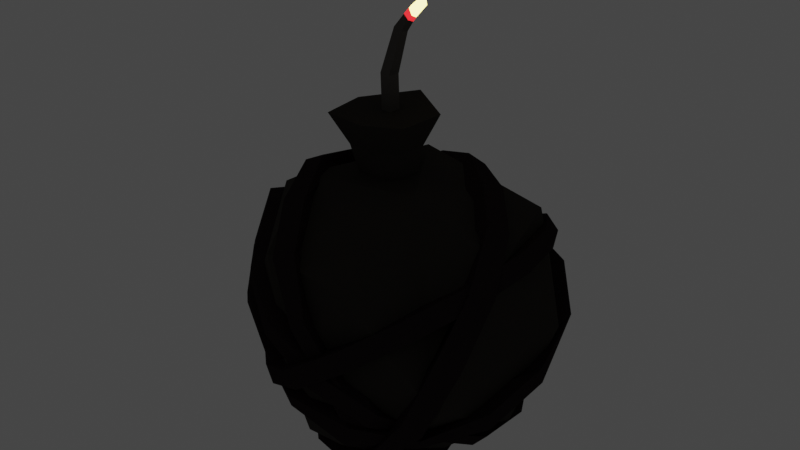 # Source: Bomb.blend  (saved by Blender 3.3.6; exported with 4.5.12 LTS)
import bpy
from mathutils import Matrix  # noqa: F401  (used for matrix-valued properties, if any)

bpy.ops.wm.read_factory_settings(use_empty=True)
scene = bpy.context.scene
scene.name = 'Scene'

# ---- collections
col_collection = bpy.data.collections.new('Collection'); scene.collection.children.link(col_collection)

# ---- materials (node trees are filled in below, after node groups)
mat_bombstraps = bpy.data.materials.new('BombStraps')
mat_bombstraps.use_transparent_shadow = False
mat_bomb = bpy.data.materials.new('Bomb')
mat_bomb.use_transparent_shadow = False
mat_bombwick = bpy.data.materials.new('BombWick')
mat_bombwick.use_transparent_shadow = False
mat_bombtop = bpy.data.materials.new('BombTop')
mat_bombtop.use_transparent_shadow = False
mat_bombmid = bpy.data.materials.new('BombMid')
mat_bombmid.use_transparent_shadow = False

# ---- material node trees
mat_bombstraps.use_nodes = True; mat_bombstraps.node_tree.nodes.clear()
_N = mat_bombstraps.node_tree.nodes; _L = mat_bombstraps.node_tree.links
n0 = _N.new('ShaderNodeBsdfPrincipled'); n0.name = 'Principled BSDF'; n0.location = (10, 300)
n0.distribution = 'GGX'
n0.subsurface_method = 'RANDOM_WALK_SKIN'
n0.inputs[0].default_value = (0.01885, 0.01387, 0.01495, 1.0)
n0.inputs[2].default_value = 1.0
n0.inputs[3].default_value = 1.45
n0.inputs[13].default_value = 0.0
n0.inputs[27].default_value = (0.0, 0.0, 0.0, 1.0)
n0.inputs[28].default_value = 1.0
n1 = _N.new('ShaderNodeOutputMaterial'); n1.name = 'Material Output'; n1.location = (300, 300)
_L.new(n0.outputs[0], n1.inputs[0])
n1.is_active_output = True
mat_bomb.use_nodes = True; mat_bomb.node_tree.nodes.clear()
_N = mat_bomb.node_tree.nodes; _L = mat_bomb.node_tree.links
n0 = _N.new('ShaderNodeBsdfPrincipled'); n0.name = 'Principled BSDF'; n0.location = (10, 300)
n0.distribution = 'GGX'
n0.subsurface_method = 'RANDOM_WALK_SKIN'
n0.inputs[0].default_value = (0.03522, 0.03067, 0.02673, 1.0)
n0.inputs[1].default_value = 0.189
n0.inputs[2].default_value = 0.8386
n0.inputs[3].default_value = 1.45
n0.inputs[13].default_value = 0.0
n0.inputs[27].default_value = (0.0, 0.0, 0.0, 1.0)
n0.inputs[28].default_value = 1.0
n1 = _N.new('ShaderNodeOutputMaterial'); n1.name = 'Material Output'; n1.location = (300, 300)
_L.new(n0.outputs[0], n1.inputs[0])
n1.is_active_output = True
mat_bombwick.use_nodes = True; mat_bombwick.node_tree.nodes.clear()
_N = mat_bombwick.node_tree.nodes; _L = mat_bombwick.node_tree.links
n0 = _N.new('ShaderNodeBsdfPrincipled'); n0.name = 'Principled BSDF'; n0.location = (10, 300)
n0.distribution = 'GGX'
n0.subsurface_method = 'RANDOM_WALK_SKIN'
n0.inputs[0].default_value = (0.06072, 0.05332, 0.04461, 1.0)
n0.inputs[3].default_value = 1.45
n0.inputs[27].default_value = (0.0, 0.0, 0.0, 1.0)
n0.inputs[28].default_value = 1.0
n1 = _N.new('ShaderNodeOutputMaterial'); n1.name = 'Material Output'; n1.location = (300, 300)
_L.new(n0.outputs[0], n1.inputs[0])
n1.is_active_output = True
mat_bombtop.use_nodes = True; mat_bombtop.node_tree.nodes.clear()
_N = mat_bombtop.node_tree.nodes; _L = mat_bombtop.node_tree.links
n0 = _N.new('ShaderNodeBsdfPrincipled'); n0.name = 'Principled BSDF'; n0.location = (10, 300)
n0.distribution = 'GGX'
n0.subsurface_method = 'RANDOM_WALK_SKIN'
n0.inputs[0].default_value = (0.02718, 0.01322, 0.0005866, 1.0)
n0.inputs[3].default_value = 1.45
n0.inputs[13].default_value = 0.0
n0.inputs[27].default_value = (1.0, 0.8364, 0.23, 1.0)
n0.inputs[28].default_value = 5.0
n1 = _N.new('ShaderNodeOutputMaterial'); n1.name = 'Material Output'; n1.location = (300, 300)
_L.new(n0.outputs[0], n1.inputs[0])
n1.is_active_output = True
mat_bombmid.use_nodes = True; mat_bombmid.node_tree.nodes.clear()
_N = mat_bombmid.node_tree.nodes; _L = mat_bombmid.node_tree.links
n0 = _N.new('ShaderNodeBsdfPrincipled'); n0.name = 'Principled BSDF'; n0.location = (10, 300)
n0.distribution = 'GGX'
n0.subsurface_method = 'RANDOM_WALK_SKIN'
n0.inputs[3].default_value = 1.45
n0.inputs[27].default_value = (1.0, 0.0, 0.004211, 1.0)
n0.inputs[28].default_value = 2.0
n1 = _N.new('ShaderNodeOutputMaterial'); n1.name = 'Material Output'; n1.location = (300, 300)
_L.new(n0.outputs[0], n1.inputs[0])
n1.is_active_output = True

# ---- world
world_world = bpy.data.worlds.new('World'); scene.world = world_world
world_world.use_nodes = True; world_world.node_tree.nodes.clear()
_N = world_world.node_tree.nodes; _L = world_world.node_tree.links
n0 = _N.new('ShaderNodeOutputWorld'); n0.name = 'World Output'; n0.location = (300, 300)
n1 = _N.new('ShaderNodeBackground'); n1.name = 'Background'; n1.location = (10, 300)
n1.inputs[0].default_value = (0.05088, 0.05088, 0.05088, 1.0)
_L.new(n1.outputs[0], n0.inputs[0])
n0.is_active_output = True
world_world.color = (0.05088, 0.05088, 0.05088)
world_world.use_sun_shadow = False
world_world.sun_shadow_jitter_overblur = 0.0

# ---- meshes
me_cylinder = bpy.data.meshes.new('Cylinder')
me_cylinder.from_pydata([(-0.0617, 0.631, -0.0233), (-0.02066, 0.65, -0.08969), (0.1521, 0.5482, 0.08419), (0.1955, 0.5628, 0.02669), (0.3592, 0.4474, 0.1936), (0.4072, 0.457, 0.1342), (0.4807, 0.2506, 0.2459), (0.5138, 0.2522, 0.1799), (0.5279, 0.02619, 0.2563), (0.5606, 0.03024, 0.1899), (0.4474, -0.207, 0.1824), (0.5023, -0.206, 0.1298), (0.3437, -0.4272, 0.1131), (0.3886, -0.4236, 0.05117), (0.2112, -0.5806, 0.02545), (0.2545, -0.5682, -0.03977), (0.04031, -0.6545, -0.07931), (0.08131, -0.6363, -0.1493), (-0.1675, -0.5407, -0.2016), (-0.1169, -0.5585, -0.2532), (-0.3308, -0.3937, -0.2934), (-0.2947, -0.396, -0.3594), (-0.4703, -0.215, -0.3622), (-0.429, -0.2135, -0.4277), (-0.5822, 0.008438, -0.4021), (-0.5282, 0.01216, -0.4626), (-0.5321, 0.2359, -0.3479), (-0.5008, 0.2459, -0.4194), (-0.4228, 0.4379, -0.2588), (-0.3927, 0.4539, -0.3299), (-0.2677, 0.5989, -0.1455), (-0.2313, 0.6174, -0.2167), (-0.01788, 0.5407, 0.1475), (-0.04288, 0.5749, 0.0891), (0.2081, 0.5364, 0.08568), (0.1877, 0.5664, 0.02299), (0.4385, 0.4645, 0.01163), (0.4267, 0.502, -0.05737), (0.5853, 0.2932, -0.08957), (0.5448, 0.3092, -0.1602), (0.6223, 0.04981, -0.1877), (0.6157, 0.07391, -0.2627), (0.5796, -0.2017, -0.2652), (0.5722, -0.1834, -0.3424), (0.4536, -0.4265, -0.3084), (0.4209, -0.393, -0.3753), (0.2398, -0.5531, -0.2828), (0.2241, -0.549, -0.3685), (0.009665, -0.6083, -0.2194), (-0.01184, -0.5739, -0.2921), (-0.2072, -0.5193, -0.1328), (-0.2239, -0.4893, -0.2009), (-0.3951, -0.405, -0.04816), (-0.4223, -0.384, -0.114), (-0.5234, -0.2415, 0.04132), (-0.5569, -0.2201, -0.02333), (-0.5796, -0.04976, 0.1248), (-0.5904, -0.02437, 0.0544), (-0.5251, 0.1606, 0.1751), (-0.5486, 0.1843, 0.1106), (-0.4179, 0.3596, 0.2072), (-0.441, 0.3857, 0.1417), (-0.2262, 0.5178, 0.2091), (-0.2471, 0.5373, 0.1386), (-0.4541, 0.02146, -0.5422), (-0.4107, 0.06507, -0.5775), (-0.5175, 0.1914, -0.4007), (-0.4794, 0.2378, -0.4403), (-0.5178, 0.3285, -0.2138), (-0.4745, 0.3747, -0.2489), (-0.4584, 0.4321, -0.02968), (-0.4182, 0.4799, -0.065), (-0.3465, 0.5057, 0.2012), (-0.2867, 0.5617, 0.1679), (-0.1296, 0.4322, 0.3224), (-0.08155, 0.4744, 0.277), (0.07824, 0.3223, 0.4047), (0.1232, 0.3666, 0.3577), (0.2603, 0.1595, 0.4015), (0.3133, 0.2124, 0.3717), (0.4096, -0.01101, 0.3415), (0.4627, 0.04261, 0.3051), (0.4805, -0.2073, 0.1793), (0.5445, -0.1452, 0.1584), (0.4703, -0.3666, -0.007445), (0.5475, -0.3282, -0.03994), (0.4304, -0.4969, -0.2102), (0.4848, -0.4561, -0.2584), (0.2778, -0.5126, -0.4209), (0.3129, -0.4509, -0.4499), (0.07731, -0.4451, -0.5453), (0.1183, -0.3936, -0.575), (-0.1222, -0.3363, -0.6356), (-0.07691, -0.276, -0.6487), (-0.3055, -0.1624, -0.6159), (-0.2679, -0.1171, -0.6565), (-0.5733, -0.09133, 0.2128), (-0.5803, -0.09554, 0.1304), (-0.5592, 0.1494, 0.1483), (-0.599, 0.1348, 0.08313), (-0.4855, 0.3624, 0.05734), (-0.5123, 0.3403, -0.009009), (-0.3515, 0.522, -0.04888), (-0.3806, 0.4968, -0.1125), (-0.1767, 0.6257, -0.175), (-0.2133, 0.6116, -0.2388), (0.04976, 0.5861, -0.2951), (0.01645, 0.5645, -0.3481), (0.25, 0.492, -0.3707), (0.2083, 0.4671, -0.4237), (0.4092, 0.3137, -0.4194), (0.3594, 0.2889, -0.4734), (0.5236, 0.09237, -0.4454), (0.4579, 0.07211, -0.4937), (0.5363, -0.1502, -0.4104), (0.4859, -0.1627, -0.4654), (0.4668, -0.3383, -0.3227), (0.4133, -0.3391, -0.376), (0.3334, -0.5083, -0.2092), (0.2931, -0.5171, -0.2737), (0.1503, -0.6004, -0.07807), (0.1184, -0.6119, -0.1407), (-0.0595, -0.6183, 0.05492), (-0.09211, -0.6027, -0.01475), (-0.2663, -0.4941, 0.1409), (-0.2891, -0.4785, 0.06765), (-0.4171, -0.3049, 0.182), (-0.4447, -0.3053, 0.1137), (-0.247, -0.1293, 0.4583), (-0.314, -0.1484, 0.4275), (-0.2733, 0.1149, 0.4023), (-0.3365, 0.0969, 0.3712), (-0.2936, 0.3415, 0.3228), (-0.3604, 0.323, 0.2898), (-0.2871, 0.5102, 0.2045), (-0.353, 0.4877, 0.1558), (-0.1689, 0.6095, -0.04563), (-0.2372, 0.5977, -0.08032), (-0.04218, 0.5883, -0.2516), (-0.1078, 0.5781, -0.2876), (0.08983, 0.479, -0.4183), (0.02171, 0.4557, -0.4533), (0.2068, 0.3143, -0.5543), (0.1399, 0.2991, -0.5988), (0.2846, 0.08721, -0.5912), (0.2228, 0.07024, -0.6301), (0.3581, -0.1585, -0.5762), (0.2876, -0.1778, -0.6135), (0.3558, -0.3499, -0.4806), (0.2959, -0.3696, -0.518), (0.3024, -0.4952, -0.3356), (0.2485, -0.5239, -0.3699), (0.2152, -0.5599, -0.1143), (0.1595, -0.5813, -0.1444), (0.09845, -0.6004, 0.1003), (0.04357, -0.6121, 0.06918), (-0.02457, -0.5126, 0.2833), (-0.08793, -0.5512, 0.2647), (-0.1409, -0.3357, 0.3938), (-0.2108, -0.3689, 0.3778), (-0.05892, 0.4984, -0.03281), (-0.0332, 0.519, -0.1084), (0.1154, 0.4247, 0.05141), (0.1564, 0.4404, -0.007503), (0.294, 0.3422, 0.145), (0.3288, 0.365, 0.07868), (0.3774, 0.2006, 0.1788), (0.4095, 0.2046, 0.1124), (0.4143, 0.03464, 0.1878), (0.4472, 0.04517, 0.1221), (0.3437, -0.1476, 0.1241), (0.398, -0.148, 0.07111), (0.2584, -0.3353, 0.0688), (0.2958, -0.3424, 0.001384), (0.1499, -0.4519, 0.002528), (0.1852, -0.4447, -0.06801), (0.03229, -0.5119, -0.06863), (0.07466, -0.4937, -0.1378), (-0.1094, -0.4142, -0.1555), (-0.0688, -0.4194, -0.22), (-0.2585, -0.2951, -0.2411), (-0.2206, -0.2992, -0.3063), (-0.3765, -0.1451, -0.2992), (-0.3372, -0.14, -0.3656), (-0.4687, 0.009658, -0.3328), (-0.4175, 0.03668, -0.3931), (-0.4277, 0.1782, -0.2892), (-0.3935, 0.1966, -0.3582), (-0.3368, 0.3468, -0.2142), (-0.3037, 0.367, -0.283), (-0.2169, 0.4777, -0.1249), (-0.1824, 0.4953, -0.1973), (-0.04013, 0.4119, 0.123), (-0.07737, 0.4505, 0.05753), (0.1722, 0.4125, 0.0533), (0.1363, 0.4508, -0.01801), (0.3851, 0.3503, -0.03052), (0.3463, 0.4123, -0.1135), (0.4997, 0.2019, -0.1262), (0.4379, 0.2521, -0.198), (0.5108, 0.00671, -0.227), (0.4988, 0.06897, -0.2813), (0.4735, -0.1473, -0.2538), (0.4605, -0.1437, -0.3356), (0.4082, -0.3047, -0.2861), (0.3381, -0.2987, -0.3779), (0.2397, -0.4206, -0.2717), (0.1873, -0.4218, -0.3799), (0.06347, -0.4943, -0.1771), (-0.007997, -0.4417, -0.2786), (-0.1496, -0.408, -0.08851), (-0.1681, -0.3767, -0.1576), (-0.3234, -0.3058, 0.003472), (-0.3639, -0.2733, -0.06928), (-0.4206, -0.1801, 0.08663), (-0.4827, -0.1119, 0.008625), (-0.4752, -0.05842, 0.1508), (-0.4876, 0.02387, 0.08426), (-0.4107, 0.1194, 0.2015), (-0.442, 0.1228, 0.1305), (-0.3343, 0.2798, 0.2164), (-0.3837, 0.2811, 0.1329), (-0.2033, 0.4265, 0.1944), (-0.2949, 0.4356, 0.08026), (-0.3411, 0.002036, -0.4749), (-0.2996, 0.08681, -0.5078), (-0.4258, 0.1274, -0.3443), (-0.3767, 0.2154, -0.3736), (-0.4343, 0.2343, -0.1711), (-0.3744, 0.3069, -0.1937), (-0.369, 0.3156, 0.01686), (-0.3176, 0.3747, -0.01064), (-0.3356, 0.3711, 0.1353), (-0.2458, 0.4528, 0.1257), (-0.1633, 0.3076, 0.2911), (-0.1245, 0.3541, 0.2404), (0.02063, 0.2112, 0.3599), (0.03289, 0.2913, 0.2959), (0.1644, 0.09374, 0.3372), (0.2023, 0.1909, 0.302), (0.2976, -0.02636, 0.2717), (0.3545, 0.08818, 0.2428), (0.3605, -0.1419, 0.1189), (0.4533, -0.06148, 0.1097), (0.3732, -0.2724, -0.05859), (0.4587, -0.2232, -0.085), (0.3334, -0.3903, -0.2112), (0.4115, -0.344, -0.2706), (0.2225, -0.3882, -0.3906), (0.2891, -0.333, -0.4245), (0.08957, -0.3456, -0.4813), (0.1346, -0.2932, -0.5184), (-0.05956, -0.2901, -0.5468), (-0.02535, -0.1925, -0.5786), (-0.2098, -0.1519, -0.5297), (-0.1777, -0.08122, -0.573), (-0.4466, -0.06969, 0.2354), (-0.4538, -0.07343, 0.1529), (-0.434, 0.1133, 0.1996), (-0.4915, 0.04701, 0.1195), (-0.3946, 0.2783, 0.1051), (-0.4343, 0.2399, 0.0298), (-0.2752, 0.4199, -0.01121), (-0.323, 0.3796, -0.08739), (-0.122, 0.5067, -0.1518), (-0.1956, 0.4798, -0.2388), (0.05771, 0.4352, -0.2764), (0.03172, 0.4148, -0.3248), (0.2717, 0.361, -0.368), (0.2048, 0.3354, -0.436), (0.4087, 0.1825, -0.4103), (0.3508, 0.1683, -0.4749), (0.4453, 0.05815, -0.4081), (0.3842, 0.05506, -0.4751), (0.4763, -0.0391, -0.4096), (0.3942, -0.07913, -0.4721), (0.4318, -0.2471, -0.3572), (0.362, -0.2573, -0.4207), (0.301, -0.395, -0.2311), (0.2562, -0.4056, -0.2983), (0.1457, -0.4677, -0.06983), (0.08296, -0.4842, -0.1515), (-0.01294, -0.4997, 0.093), (-0.09279, -0.4702, -0.004104), (-0.1976, -0.392, 0.1909), (-0.2394, -0.3618, 0.1075), (-0.3303, -0.2201, 0.212), (-0.369, -0.2083, 0.138), (-0.2104, -0.1191, 0.4028), (-0.3022, -0.1353, 0.341), (-0.2405, -0.004441, 0.359), (-0.3173, -0.0183, 0.3196), (-0.268, 0.2117, 0.3266), (-0.3569, 0.1923, 0.2794), (-0.2374, 0.418, 0.1845), (-0.3015, 0.3901, 0.1426), (-0.145, 0.4787, -0.04194), (-0.2071, 0.4684, -0.07292), (-0.01155, 0.4592, -0.2434), (-0.08255, 0.4476, -0.283), (0.1245, 0.3513, -0.4073), (0.05576, 0.3277, -0.4429), (0.2363, 0.1863, -0.5456), (0.1659, 0.1713, -0.5918), (0.288, -0.04284, -0.5547), (0.226, -0.05997, -0.5938), (0.3186, -0.1193, -0.5363), (0.2523, -0.1423, -0.5787), (0.323, -0.2218, -0.489), (0.2633, -0.2414, -0.5263), (0.2903, -0.3875, -0.3379), (0.2245, -0.4084, -0.3748), (0.1907, -0.4445, -0.1197), (0.1367, -0.4653, -0.1488), (0.05951, -0.4739, 0.08709), (-0.00276, -0.4888, 0.05112), (-0.07971, -0.3941, 0.2593), (-0.172, -0.4585, 0.2206), (-0.1743, -0.2318, 0.3666), (-0.2549, -0.2729, 0.342), (0.5071, -0.4041, -0.1941), (-0.5517, -0.006191, -0.3647), (0.2904, 0.4128, -0.4054), (0.1783, -0.511, 0.2043), (-0.5177, -0.05675, 0.2496), (-0.2927, 0.4817, 0.2222), (0.5002, -0.04491, 0.2301), (-0.03874, 0.225, 0.4404), (0.2712, -0.1989, -0.6162), (0.1699, -0.5106, -0.4137), (0.5364, -0.006191, -0.4137), (-0.04699, 0.2225, -0.6752), (-0.3218, -0.006191, -0.6162), (-0.1394, -0.3632, -0.5833), (-0.4231, 0.3055, -0.4137), (0.599, 0.1865, -0.08586), (0.006001, -0.6041, -0.08586), (-0.5028, -0.2671, -0.1363), (-0.2635, 0.5617, -0.2425), (-0.587, 0.1865, -0.08586), (0.3725, 0.4982, -0.08586), (0.006001, 0.6031, -0.0887), (-0.1579, -0.5106, 0.2419), (0.3888, 0.356, 0.2626), (0.1858, -0.1332, 0.4232), (-0.2617, -0.2131, 0.4094), (-0.01459, -0.09975, 0.4212), (-0.1115, -0.08682, 0.4201), (-0.1125, 0.001806, 0.4254), (-0.03213, 0.09598, 0.4327), (0.07681, 0.02119, 0.4304), (0.06019, -0.06836, 0.4246), (-0.01507, -0.1223, 0.5258), (-0.1323, -0.1067, 0.5245), (-0.1334, 0.0005394, 0.5309), (-0.03628, 0.1144, 0.5398), (0.09548, 0.02399, 0.5369), (0.07538, -0.08432, 0.5299), (-0.01267, -0.1782, 0.6458), (-0.1909, -0.1545, 0.6437), (-0.1926, 0.008473, 0.6536), (-0.04491, 0.1816, 0.667), (0.1554, 0.04411, 0.6626), (0.1248, -0.1205, 0.652), (-0.02519, 0.02542, 0.6509), (-0.02504, 0.01932, 0.7931), (0.005956, 0.002806, 0.6499), (0.006117, -0.003165, 0.7894), (-0.005942, -0.03378, 0.6484), (-0.005768, -0.03973, 0.7889), (-0.04445, -0.03378, 0.6484), (-0.04434, -0.03992, 0.7923), (-0.05634, 0.002806, 0.6499), (-0.05617, -0.003388, 0.7952), (0.06666, -0.003726, 1.011), (0.0805, -0.01551, 0.9905), (0.07602, -0.03687, 0.9989), (0.05842, -0.03775, 1.018), (0.05235, -0.01706, 1.023), (0.08357, -0.006733, 1.031), (0.09282, -0.0165, 1.007), (0.08972, -0.03589, 1.017), (0.07824, -0.03634, 1.04), (0.07393, -0.01876, 1.046), (0.1314, -0.01286, 1.075), (0.1409, -0.02029, 1.058), (0.137, -0.03596, 1.064), (0.1267, -0.0353, 1.083), (0.1242, -0.02257, 1.089), (0.05466, -0.01321, 0.9519), (0.03157, 0.002768, 0.9642), (0.007917, -0.01336, 0.9707), (0.01747, -0.04048, 0.9672), (0.0473, -0.0388, 0.9562)], [], [(0, 2, 3, 1), (2, 4, 5, 3), (4, 6, 7, 5), (6, 8, 9, 7), (8, 10, 11, 9), (10, 12, 13, 11), (12, 14, 15, 13), (14, 16, 17, 15), (16, 18, 19, 17), (18, 20, 21, 19), (20, 22, 23, 21), (22, 24, 25, 23), (24, 26, 27, 25), (26, 28, 29, 27), (28, 30, 31, 29), (30, 0, 1, 31), (32, 34, 35, 33), (34, 36, 37, 35), (36, 38, 39, 37), (38, 40, 41, 39), (40, 42, 43, 41), (42, 44, 45, 43), (44, 46, 47, 45), (46, 48, 49, 47), (48, 50, 51, 49), (50, 52, 53, 51), (52, 54, 55, 53), (54, 56, 57, 55), (56, 58, 59, 57), (58, 60, 61, 59), (60, 62, 63, 61), (62, 32, 33, 63), (64, 66, 67, 65), (66, 68, 69, 67), (68, 70, 71, 69), (70, 72, 73, 71), (72, 74, 75, 73), (74, 76, 77, 75), (76, 78, 79, 77), (78, 80, 81, 79), (80, 82, 83, 81), (82, 84, 85, 83), (84, 86, 87, 85), (86, 88, 89, 87), (88, 90, 91, 89), (90, 92, 93, 91), (92, 94, 95, 93), (94, 64, 65, 95), (96, 98, 99, 97), (98, 100, 101, 99), (100, 102, 103, 101), (102, 104, 105, 103), (104, 106, 107, 105), (106, 108, 109, 107), (108, 110, 111, 109), (110, 112, 113, 111), (112, 114, 115, 113), (114, 116, 117, 115), (116, 118, 119, 117), (118, 120, 121, 119), (120, 122, 123, 121), (122, 124, 125, 123), (124, 126, 127, 125), (126, 96, 97, 127), (128, 130, 131, 129), (130, 132, 133, 131), (132, 134, 135, 133), (134, 136, 137, 135), (136, 138, 139, 137), (138, 140, 141, 139), (140, 142, 143, 141), (142, 144, 145, 143), (144, 146, 147, 145), (146, 148, 149, 147), (148, 150, 151, 149), (150, 152, 153, 151), (152, 154, 155, 153), (154, 156, 157, 155), (156, 158, 159, 157), (158, 128, 129, 159), (160, 161, 163, 162), (162, 163, 165, 164), (164, 165, 167, 166), (166, 167, 169, 168), (168, 169, 171, 170), (170, 171, 173, 172), (172, 173, 175, 174), (174, 175, 177, 176), (176, 177, 179, 178), (178, 179, 181, 180), (180, 181, 183, 182), (182, 183, 185, 184), (184, 185, 187, 186), (186, 187, 189, 188), (188, 189, 191, 190), (190, 191, 161, 160), (192, 193, 195, 194), (194, 195, 197, 196), (196, 197, 199, 198), (198, 199, 201, 200), (200, 201, 203, 202), (202, 203, 205, 204), (204, 205, 207, 206), (206, 207, 209, 208), (208, 209, 211, 210), (210, 211, 213, 212), (212, 213, 215, 214), (214, 215, 217, 216), (216, 217, 219, 218), (218, 219, 221, 220), (220, 221, 223, 222), (222, 223, 193, 192), (224, 225, 227, 226), (226, 227, 229, 228), (228, 229, 231, 230), (230, 231, 233, 232), (232, 233, 235, 234), (234, 235, 237, 236), (236, 237, 239, 238), (238, 239, 241, 240), (240, 241, 243, 242), (242, 243, 245, 244), (244, 245, 247, 246), (246, 247, 249, 248), (248, 249, 251, 250), (250, 251, 253, 252), (252, 253, 255, 254), (254, 255, 225, 224), (256, 257, 259, 258), (258, 259, 261, 260), (260, 261, 263, 262), (262, 263, 265, 264), (264, 265, 267, 266), (266, 267, 269, 268), (268, 269, 271, 270), (270, 271, 273, 272), (272, 273, 275, 274), (274, 275, 277, 276), (276, 277, 279, 278), (278, 279, 281, 280), (280, 281, 283, 282), (282, 283, 285, 284), (284, 285, 287, 286), (286, 287, 257, 256), (288, 289, 291, 290), (290, 291, 293, 292), (292, 293, 295, 294), (294, 295, 297, 296), (296, 297, 299, 298), (298, 299, 301, 300), (300, 301, 303, 302), (302, 303, 305, 304), (304, 305, 307, 306), (306, 307, 309, 308), (308, 309, 311, 310), (310, 311, 313, 312), (312, 313, 315, 314), (314, 315, 317, 316), (316, 317, 319, 318), (318, 319, 289, 288), (0, 160, 162, 2), (3, 163, 161, 1), (2, 162, 164, 4), (5, 165, 163, 3), (4, 164, 166, 6), (7, 167, 165, 5), (6, 166, 168, 8), (9, 169, 167, 7), (8, 168, 170, 10), (11, 171, 169, 9), (10, 170, 172, 12), (13, 173, 171, 11), (12, 172, 174, 14), (15, 175, 173, 13), (14, 174, 176, 16), (17, 177, 175, 15), (16, 176, 178, 18), (19, 179, 177, 17), (18, 178, 180, 20), (21, 181, 179, 19), (20, 180, 182, 22), (23, 183, 181, 21), (22, 182, 184, 24), (25, 185, 183, 23), (24, 184, 186, 26), (27, 187, 185, 25), (26, 186, 188, 28), (29, 189, 187, 27), (28, 188, 190, 30), (31, 191, 189, 29), (30, 190, 160, 0), (1, 161, 191, 31), (32, 192, 194, 34), (35, 195, 193, 33), (34, 194, 196, 36), (37, 197, 195, 35), (36, 196, 198, 38), (39, 199, 197, 37), (38, 198, 200, 40), (41, 201, 199, 39), (40, 200, 202, 42), (43, 203, 201, 41), (42, 202, 204, 44), (45, 205, 203, 43), (44, 204, 206, 46), (47, 207, 205, 45), (46, 206, 208, 48), (49, 209, 207, 47), (48, 208, 210, 50), (51, 211, 209, 49), (50, 210, 212, 52), (53, 213, 211, 51), (52, 212, 214, 54), (55, 215, 213, 53), (54, 214, 216, 56), (57, 217, 215, 55), (56, 216, 218, 58), (59, 219, 217, 57), (58, 218, 220, 60), (61, 221, 219, 59), (60, 220, 222, 62), (63, 223, 221, 61), (62, 222, 192, 32), (33, 193, 223, 63), (64, 224, 226, 66), (67, 227, 225, 65), (66, 226, 228, 68), (69, 229, 227, 67), (68, 228, 230, 70), (71, 231, 229, 69), (70, 230, 232, 72), (73, 233, 231, 71), (72, 232, 234, 74), (75, 235, 233, 73), (74, 234, 236, 76), (77, 237, 235, 75), (76, 236, 238, 78), (79, 239, 237, 77), (78, 238, 240, 80), (81, 241, 239, 79), (80, 240, 242, 82), (83, 243, 241, 81), (82, 242, 244, 84), (85, 245, 243, 83), (84, 244, 246, 86), (87, 247, 245, 85), (86, 246, 248, 88), (89, 249, 247, 87), (88, 248, 250, 90), (91, 251, 249, 89), (90, 250, 252, 92), (93, 253, 251, 91), (92, 252, 254, 94), (95, 255, 253, 93), (94, 254, 224, 64), (65, 225, 255, 95), (96, 256, 258, 98), (99, 259, 257, 97), (98, 258, 260, 100), (101, 261, 259, 99), (100, 260, 262, 102), (103, 263, 261, 101), (102, 262, 264, 104), (105, 265, 263, 103), (104, 264, 266, 106), (107, 267, 265, 105), (106, 266, 268, 108), (109, 269, 267, 107), (108, 268, 270, 110), (111, 271, 269, 109), (110, 270, 272, 112), (113, 273, 271, 111), (112, 272, 274, 114), (115, 275, 273, 113), (114, 274, 276, 116), (117, 277, 275, 115), (116, 276, 278, 118), (119, 279, 277, 117), (118, 278, 280, 120), (121, 281, 279, 119), (120, 280, 282, 122), (123, 283, 281, 121), (122, 282, 284, 124), (125, 285, 283, 123), (124, 284, 286, 126), (127, 287, 285, 125), (126, 286, 256, 96), (97, 257, 287, 127), (128, 288, 290, 130), (131, 291, 289, 129), (130, 290, 292, 132), (133, 293, 291, 131), (132, 292, 294, 134), (135, 295, 293, 133), (134, 294, 296, 136), (137, 297, 295, 135), (136, 296, 298, 138), (139, 299, 297, 137), (138, 298, 300, 140), (141, 301, 299, 139), (140, 300, 302, 142), (143, 303, 301, 141), (142, 302, 304, 144), (145, 305, 303, 143), (144, 304, 306, 146), (147, 307, 305, 145), (146, 306, 308, 148), (149, 309, 307, 147), (148, 308, 310, 150), (151, 311, 309, 149), (150, 310, 312, 152), (153, 313, 311, 151), (152, 312, 314, 154), (155, 315, 313, 153), (154, 314, 316, 156), (157, 317, 315, 155), (156, 316, 318, 158), (159, 319, 317, 157), (158, 318, 288, 128), (129, 289, 319, 159), (331, 328, 333), (320, 328, 330), (331, 333, 332), (333, 329, 336), (321, 333, 337), (333, 336, 337), (321, 337, 339), (322, 340, 335), (324, 342, 345), (325, 324, 327), (343, 325, 327), (326, 343, 344), (344, 343, 327), (327, 324, 345), (345, 344, 351, 346, 347, 348), (345, 342, 344), (342, 323, 344), (335, 343, 326), (335, 340, 343), (341, 325, 343), (341, 338, 325), (339, 324, 325), (339, 337, 324), (337, 342, 324), (337, 336, 342), (336, 323, 342), (320, 344, 323), (320, 326, 344), (340, 341, 343), (340, 322, 341), (322, 338, 341), (338, 339, 325), (338, 334, 339), (334, 321, 339), (336, 320, 323), (336, 329, 320), (320, 335, 326), (320, 330, 335), (330, 322, 335), (331, 338, 322), (331, 334, 338), (331, 332, 334), (332, 321, 334), (332, 333, 321), (330, 331, 322), (330, 328, 331), (333, 328, 329), (328, 320, 329), (351, 357, 352, 346), (349, 350, 351, 344, 327, 345, 348), (347, 353, 354, 348), (349, 355, 356, 350), (350, 356, 357, 351), (348, 354, 355, 349), (357, 363, 358, 352), (355, 361, 362, 356), (353, 359, 360, 354), (347, 346, 352, 353), (356, 362, 363, 357), (354, 360, 361, 355), (360, 359, 358, 363, 362, 361), (364, 365, 367, 366), (366, 367, 369, 368), (368, 369, 371, 370), (370, 371, 373, 372), (393, 389, 375, 376), (372, 373, 365, 364), (364, 366, 368, 370, 372), (376, 375, 380, 381), (390, 391, 378, 374), (391, 392, 377, 378), (392, 393, 376, 377), (389, 390, 374, 375), (379, 383, 388, 384), (374, 378, 383, 379), (375, 374, 379, 380), (378, 377, 382, 383), (377, 376, 381, 382), (380, 379, 384, 385), (383, 382, 387, 388), (382, 381, 386, 387), (381, 380, 385, 386), (385, 384, 388, 387, 386), (352, 358, 359, 353), (367, 365, 390, 389), (371, 369, 393, 392), (373, 371, 392, 391), (365, 373, 391, 390), (369, 367, 389, 393)])
me_cylinder.polygons.foreach_set('material_index', [0, 0, 0, 0, 0, 0, 0, 0, 0, 0, 0, 0, 0, 0, 0, 0, 0, 0, 0, 0, 0, 0, 0, 0, 0, 0, 0, 0, 0, 0, 0, 0, 0, 0, 0, 0, 0, 0, 0, 0, 0, 0, 0, 0, 0, 0, 0, 0, 0, 0, 0, 0, 0, 0, 0, 0, 0, 0, 0, 0, 0, 0, 0, 0, 0, 0, 0, 0, 0, 0, 0, 0, 0, 0, 0, 0, 0, 0, 0, 0, 0, 0, 0, 0, 0, 0, 0, 0, 0, 0, 0, 0, 0, 0, 0, 0, 0, 0, 0, 0, 0, 0, 0, 0, 0, 0, 0, 0, 0, 0, 0, 0, 0, 0, 0, 0, 0, 0, 0, 0, 0, 0, 0, 0, 0, 0, 0, 0, 0, 0, 0, 0, 0, 0, 0, 0, 0, 0, 0, 0, 0, 0, 0, 0, 0, 0, 0, 0, 0, 0, 0, 0, 0, 0, 0, 0, 0, 0, 0, 0, 0, 0, 0, 0, 0, 0, 0, 0, 0, 0, 0, 0, 0, 0, 0, 0, 0, 0, 0, 0, 0, 0, 0, 0, 0, 0, 0, 0, 0, 0, 0, 0, 0, 0, 0, 0, 0, 0, 0, 0, 0, 0, 0, 0, 0, 0, 0, 0, 0, 0, 0, 0, 0, 0, 0, 0, 0, 0, 0, 0, 0, 0, 0, 0, 0, 0, 0, 0, 0, 0, 0, 0, 0, 0, 0, 0, 0, 0, 0, 0, 0, 0, 0, 0, 0, 0, 0, 0, 0, 0, 0, 0, 0, 0, 0, 0, 0, 0, 0, 0, 0, 0, 0, 0, 0, 0, 0, 0, 0, 0, 0, 0, 0, 0, 0, 0, 0, 0, 0, 0, 0, 0, 0, 0, 0, 0, 0, 0, 0, 0, 0, 0, 0, 0, 0, 0, 0, 0, 0, 0, 0, 0, 0, 0, 0, 0, 0, 0, 0, 0, 0, 0, 0, 0, 0, 0, 0, 0, 0, 0, 1, 1, 1, 1, 1, 1, 1, 1, 1, 1, 1, 1, 1, 1, 1, 1, 1, 1, 1, 1, 1, 1, 1, 1, 1, 1, 1, 1, 1, 1, 1, 1, 1, 1, 1, 1, 1, 1, 1, 1, 1, 1, 1, 1, 1, 1, 1, 1, 1, 1, 1, 1, 1, 1, 1, 1, 1, 1, 1, 1, 1, 2, 2, 2, 2, 2, 2, 2, 4, 2, 2, 2, 2, 3, 4, 4, 4, 4, 3, 3, 3, 3, 3, 1, 2, 2, 2, 2, 2])
_uv = me_cylinder.uv_layers.new(name='UVMap')
_uv.uv.foreach_set('vector', [1.0, 0.5, 0.9375, 0.5, 0.9375, 1.0, 1.0, 1.0, 0.9375, 0.5, 0.875, 0.5, 0.875, 1.0, 0.9375, 1.0, 0.875, 0.5, 0.8125, 0.5, 0.8125, 1.0, 0.875, 1.0, 0.8125, 0.5, 0.75, 0.5, 0.75, 1.0, 0.8125, 1.0, 0.75, 0.5, 0.6875, 0.5, 0.6875, 1.0, 0.75, 1.0, 0.6875, 0.5, 0.625, 0.5, 0.625, 1.0, 0.6875, 1.0, 0.625, 0.5, 0.5625, 0.5, 0.5625, 1.0, 0.625, 1.0, 0.5625, 0.5, 0.5, 0.5, 0.5, 1.0, 0.5625, 1.0, 0.5, 0.5, 0.4375, 0.5, 0.4375, 1.0, 0.5, 1.0, 0.4375, 0.5, 0.375, 0.5, 0.375, 1.0, 0.4375, 1.0, 0.375, 0.5, 0.3125, 0.5, 0.3125, 1.0, 0.375, 1.0, 0.3125, 0.5, 0.25, 0.5, 0.25, 1.0, 0.3125, 1.0, 0.25, 0.5, 0.1875, 0.5, 0.1875, 1.0, 0.25, 1.0, 0.1875, 0.5, 0.125, 0.5, 0.125, 1.0, 0.1875, 1.0, 0.125, 0.5, 0.0625, 0.5, 0.0625, 1.0, 0.125, 1.0, 0.0625, 0.5, 0.0, 0.5, 0.0, 1.0, 0.0625, 1.0, 1.0, 0.5, 0.9375, 0.5, 0.9375, 1.0, 1.0, 1.0, 0.9375, 0.5, 0.875, 0.5, 0.875, 1.0, 0.9375, 1.0, 0.875, 0.5, 0.8125, 0.5, 0.8125, 1.0, 0.875, 1.0, 0.8125, 0.5, 0.75, 0.5, 0.75, 1.0, 0.8125, 1.0, 0.75, 0.5, 0.6875, 0.5, 0.6875, 1.0, 0.75, 1.0, 0.6875, 0.5, 0.625, 0.5, 0.625, 1.0, 0.6875, 1.0, 0.625, 0.5, 0.5625, 0.5, 0.5625, 1.0, 0.625, 1.0, 0.5625, 0.5, 0.5, 0.5, 0.5, 1.0, 0.5625, 1.0, 0.5, 0.5, 0.4375, 0.5, 0.4375, 1.0, 0.5, 1.0, 0.4375, 0.5, 0.375, 0.5, 0.375, 1.0, 0.4375, 1.0, 0.375, 0.5, 0.3125, 0.5, 0.3125, 1.0, 0.375, 1.0, 0.3125, 0.5, 0.25, 0.5, 0.25, 1.0, 0.3125, 1.0, 0.25, 0.5, 0.1875, 0.5, 0.1875, 1.0, 0.25, 1.0, 0.1875, 0.5, 0.125, 0.5, 0.125, 1.0, 0.1875, 1.0, 0.125, 0.5, 0.0625, 0.5, 0.0625, 1.0, 0.125, 1.0, 0.0625, 0.5, 0.0, 0.5, 0.0, 1.0, 0.0625, 1.0, 1.0, 0.5, 0.9375, 0.5, 0.9375, 1.0, 1.0, 1.0, 0.9375, 0.5, 0.875, 0.5, 0.875, 1.0, 0.9375, 1.0, 0.875, 0.5, 0.8125, 0.5, 0.8125, 1.0, 0.875, 1.0, 0.8125, 0.5, 0.75, 0.5, 0.75, 1.0, 0.8125, 1.0, 0.75, 0.5, 0.6875, 0.5, 0.6875, 1.0, 0.75, 1.0, 0.6875, 0.5, 0.625, 0.5, 0.625, 1.0, 0.6875, 1.0, 0.625, 0.5, 0.5625, 0.5, 0.5625, 1.0, 0.625, 1.0, 0.5625, 0.5, 0.5, 0.5, 0.5, 1.0, 0.5625, 1.0, 0.5, 0.5, 0.4375, 0.5, 0.4375, 1.0, 0.5, 1.0, 0.4375, 0.5, 0.375, 0.5, 0.375, 1.0, 0.4375, 1.0, 0.375, 0.5, 0.3125, 0.5, 0.3125, 1.0, 0.375, 1.0, 0.3125, 0.5, 0.25, 0.5, 0.25, 1.0, 0.3125, 1.0, 0.25, 0.5, 0.1875, 0.5, 0.1875, 1.0, 0.25, 1.0, 0.1875, 0.5, 0.125, 0.5, 0.125, 1.0, 0.1875, 1.0, 0.125, 0.5, 0.0625, 0.5, 0.0625, 1.0, 0.125, 1.0, 0.0625, 0.5, 0.0, 0.5, 0.0, 1.0, 0.0625, 1.0, 1.0, 0.5, 0.9375, 0.5, 0.9375, 1.0, 1.0, 1.0, 0.9375, 0.5, 0.875, 0.5, 0.875, 1.0, 0.9375, 1.0, 0.875, 0.5, 0.8125, 0.5, 0.8125, 1.0, 0.875, 1.0, 0.8125, 0.5, 0.75, 0.5, 0.75, 1.0, 0.8125, 1.0, 0.75, 0.5, 0.6875, 0.5, 0.6875, 1.0, 0.75, 1.0, 0.6875, 0.5, 0.625, 0.5, 0.625, 1.0, 0.6875, 1.0, 0.625, 0.5, 0.5625, 0.5, 0.5625, 1.0, 0.625, 1.0, 0.5625, 0.5, 0.5, 0.5, 0.5, 1.0, 0.5625, 1.0, 0.5, 0.5, 0.4375, 0.5, 0.4375, 1.0, 0.5, 1.0, 0.4375, 0.5, 0.375, 0.5, 0.375, 1.0, 0.4375, 1.0, 0.375, 0.5, 0.3125, 0.5, 0.3125, 1.0, 0.375, 1.0, 0.3125, 0.5, 0.25, 0.5, 0.25, 1.0, 0.3125, 1.0, 0.25, 0.5, 0.1875, 0.5, 0.1875, 1.0, 0.25, 1.0, 0.1875, 0.5, 0.125, 0.5, 0.125, 1.0, 0.1875, 1.0, 0.125, 0.5, 0.0625, 0.5, 0.0625, 1.0, 0.125, 1.0, 0.0625, 0.5, 0.0, 0.5, 0.0, 1.0, 0.0625, 1.0, 1.0, 0.5, 0.9375, 0.5, 0.9375, 1.0, 1.0, 1.0, 0.9375, 0.5, 0.875, 0.5, 0.875, 1.0, 0.9375, 1.0, 0.875, 0.5, 0.8125, 0.5, 0.8125, 1.0, 0.875, 1.0, 0.8125, 0.5, 0.75, 0.5, 0.75, 1.0, 0.8125, 1.0, 0.75, 0.5, 0.6875, 0.5, 0.6875, 1.0, 0.75, 1.0, 0.6875, 0.5, 0.625, 0.5, 0.625, 1.0, 0.6875, 1.0, 0.625, 0.5, 0.5625, 0.5, 0.5625, 1.0, 0.625, 1.0, 0.5625, 0.5, 0.5, 0.5, 0.5, 1.0, 0.5625, 1.0, 0.5, 0.5, 0.4375, 0.5, 0.4375, 1.0, 0.5, 1.0, 0.4375, 0.5, 0.375, 0.5, 0.375, 1.0, 0.4375, 1.0, 0.375, 0.5, 0.3125, 0.5, 0.3125, 1.0, 0.375, 1.0, 0.3125, 0.5, 0.25, 0.5, 0.25, 1.0, 0.3125, 1.0, 0.25, 0.5, 0.1875, 0.5, 0.1875, 1.0, 0.25, 1.0, 0.1875, 0.5, 0.125, 0.5, 0.125, 1.0, 0.1875, 1.0, 0.125, 0.5, 0.0625, 0.5, 0.0625, 1.0, 0.125, 1.0, 0.0625, 0.5, 0.0, 0.5, 0.0, 1.0, 0.0625, 1.0, 1.0, 0.5, 1.0, 1.0, 0.9375, 1.0, 0.9375, 0.5, 0.9375, 0.5, 0.9375, 1.0, 0.875, 1.0, 0.875, 0.5, 0.875, 0.5, 0.875, 1.0, 0.8125, 1.0, 0.8125, 0.5, 0.8125, 0.5, 0.8125, 1.0, 0.75, 1.0, 0.75, 0.5, 0.75, 0.5, 0.75, 1.0, 0.6875, 1.0, 0.6875, 0.5, 0.6875, 0.5, 0.6875, 1.0, 0.625, 1.0, 0.625, 0.5, 0.625, 0.5, 0.625, 1.0, 0.5625, 1.0, 0.5625, 0.5, 0.5625, 0.5, 0.5625, 1.0, 0.5, 1.0, 0.5, 0.5, 0.5, 0.5, 0.5, 1.0, 0.4375, 1.0, 0.4375, 0.5, 0.4375, 0.5, 0.4375, 1.0, 0.375, 1.0, 0.375, 0.5, 0.375, 0.5, 0.375, 1.0, 0.3125, 1.0, 0.3125, 0.5, 0.3125, 0.5, 0.3125, 1.0, 0.25, 1.0, 0.25, 0.5, 0.25, 0.5, 0.25, 1.0, 0.1875, 1.0, 0.1875, 0.5, 0.1875, 0.5, 0.1875, 1.0, 0.125, 1.0, 0.125, 0.5, 0.125, 0.5, 0.125, 1.0, 0.0625, 1.0, 0.0625, 0.5, 0.0625, 0.5, 0.0625, 1.0, 0.0, 1.0, 0.0, 0.5, 1.0, 0.5, 1.0, 1.0, 0.9375, 1.0, 0.9375, 0.5, 0.9375, 0.5, 0.9375, 1.0, 0.875, 1.0, 0.875, 0.5, 0.875, 0.5, 0.875, 1.0, 0.8125, 1.0, 0.8125, 0.5, 0.8125, 0.5, 0.8125, 1.0, 0.75, 1.0, 0.75, 0.5, 0.75, 0.5, 0.75, 1.0, 0.6875, 1.0, 0.6875, 0.5, 0.6875, 0.5, 0.6875, 1.0, 0.625, 1.0, 0.625, 0.5, 0.625, 0.5, 0.625, 1.0, 0.5625, 1.0, 0.5625, 0.5, 0.5625, 0.5, 0.5625, 1.0, 0.5, 1.0, 0.5, 0.5, 0.5, 0.5, 0.5, 1.0, 0.4375, 1.0, 0.4375, 0.5, 0.4375, 0.5, 0.4375, 1.0, 0.375, 1.0, 0.375, 0.5, 0.375, 0.5, 0.375, 1.0, 0.3125, 1.0, 0.3125, 0.5, 0.3125, 0.5, 0.3125, 1.0, 0.25, 1.0, 0.25, 0.5, 0.25, 0.5, 0.25, 1.0, 0.1875, 1.0, 0.1875, 0.5, 0.1875, 0.5, 0.1875, 1.0, 0.125, 1.0, 0.125, 0.5, 0.125, 0.5, 0.125, 1.0, 0.0625, 1.0, 0.0625, 0.5, 0.0625, 0.5, 0.0625, 1.0, 0.0, 1.0, 0.0, 0.5, 1.0, 0.5, 1.0, 1.0, 0.9375, 1.0, 0.9375, 0.5, 0.9375, 0.5, 0.9375, 1.0, 0.875, 1.0, 0.875, 0.5, 0.875, 0.5, 0.875, 1.0, 0.8125, 1.0, 0.8125, 0.5, 0.8125, 0.5, 0.8125, 1.0, 0.75, 1.0, 0.75, 0.5, 0.75, 0.5, 0.75, 1.0, 0.6875, 1.0, 0.6875, 0.5, 0.6875, 0.5, 0.6875, 1.0, 0.625, 1.0, 0.625, 0.5, 0.625, 0.5, 0.625, 1.0, 0.5625, 1.0, 0.5625, 0.5, 0.5625, 0.5, 0.5625, 1.0, 0.5, 1.0, 0.5, 0.5, 0.5, 0.5, 0.5, 1.0, 0.4375, 1.0, 0.4375, 0.5, 0.4375, 0.5, 0.4375, 1.0, 0.375, 1.0, 0.375, 0.5, 0.375, 0.5, 0.375, 1.0, 0.3125, 1.0, 0.3125, 0.5, 0.3125, 0.5, 0.3125, 1.0, 0.25, 1.0, 0.25, 0.5, 0.25, 0.5, 0.25, 1.0, 0.1875, 1.0, 0.1875, 0.5, 0.1875, 0.5, 0.1875, 1.0, 0.125, 1.0, 0.125, 0.5, 0.125, 0.5, 0.125, 1.0, 0.0625, 1.0, 0.0625, 0.5, 0.0625, 0.5, 0.0625, 1.0, 0.0, 1.0, 0.0, 0.5, 1.0, 0.5, 1.0, 1.0, 0.9375, 1.0, 0.9375, 0.5, 0.9375, 0.5, 0.9375, 1.0, 0.875, 1.0, 0.875, 0.5, 0.875, 0.5, 0.875, 1.0, 0.8125, 1.0, 0.8125, 0.5, 0.8125, 0.5, 0.8125, 1.0, 0.75, 1.0, 0.75, 0.5, 0.75, 0.5, 0.75, 1.0, 0.6875, 1.0, 0.6875, 0.5, 0.6875, 0.5, 0.6875, 1.0, 0.625, 1.0, 0.625, 0.5, 0.625, 0.5, 0.625, 1.0, 0.5625, 1.0, 0.5625, 0.5, 0.5625, 0.5, 0.5625, 1.0, 0.5, 1.0, 0.5, 0.5, 0.5, 0.5, 0.5, 1.0, 0.4375, 1.0, 0.4375, 0.5, 0.4375, 0.5, 0.4375, 1.0, 0.375, 1.0, 0.375, 0.5, 0.375, 0.5, 0.375, 1.0, 0.3125, 1.0, 0.3125, 0.5, 0.3125, 0.5, 0.3125, 1.0, 0.25, 1.0, 0.25, 0.5, 0.25, 0.5, 0.25, 1.0, 0.1875, 1.0, 0.1875, 0.5, 0.1875, 0.5, 0.1875, 1.0, 0.125, 1.0, 0.125, 0.5, 0.125, 0.5, 0.125, 1.0, 0.0625, 1.0, 0.0625, 0.5, 0.0625, 0.5, 0.0625, 1.0, 0.0, 1.0, 0.0, 0.5, 1.0, 0.5, 1.0, 1.0, 0.9375, 1.0, 0.9375, 0.5, 0.9375, 0.5, 0.9375, 1.0, 0.875, 1.0, 0.875, 0.5, 0.875, 0.5, 0.875, 1.0, 0.8125, 1.0, 0.8125, 0.5, 0.8125, 0.5, 0.8125, 1.0, 0.75, 1.0, 0.75, 0.5, 0.75, 0.5, 0.75, 1.0, 0.6875, 1.0, 0.6875, 0.5, 0.6875, 0.5, 0.6875, 1.0, 0.625, 1.0, 0.625, 0.5, 0.625, 0.5, 0.625, 1.0, 0.5625, 1.0, 0.5625, 0.5, 0.5625, 0.5, 0.5625, 1.0, 0.5, 1.0, 0.5, 0.5, 0.5, 0.5, 0.5, 1.0, 0.4375, 1.0, 0.4375, 0.5, 0.4375, 0.5, 0.4375, 1.0, 0.375, 1.0, 0.375, 0.5, 0.375, 0.5, 0.375, 1.0, 0.3125, 1.0, 0.3125, 0.5, 0.3125, 0.5, 0.3125, 1.0, 0.25, 1.0, 0.25, 0.5, 0.25, 0.5, 0.25, 1.0, 0.1875, 1.0, 0.1875, 0.5, 0.1875, 0.5, 0.1875, 1.0, 0.125, 1.0, 0.125, 0.5, 0.125, 0.5, 0.125, 1.0, 0.0625, 1.0, 0.0625, 0.5, 0.0625, 0.5, 0.0625, 1.0, 0.0, 1.0, 0.0, 0.5, 1.0, 0.5, 1.0, 0.5, 0.9375, 0.5, 0.9375, 0.5, 0.9375, 1.0, 0.9375, 1.0, 1.0, 1.0, 1.0, 1.0, 0.9375, 0.5, 0.9375, 0.5, 0.875, 0.5, 0.875, 0.5, 0.875, 1.0, 0.875, 1.0, 0.9375, 1.0, 0.9375, 1.0, 0.875, 0.5, 0.875, 0.5, 0.8125, 0.5, 0.8125, 0.5, 0.8125, 1.0, 0.8125, 1.0, 0.875, 1.0, 0.875, 1.0, 0.8125, 0.5, 0.8125, 0.5, 0.75, 0.5, 0.75, 0.5, 0.75, 1.0, 0.75, 1.0, 0.8125, 1.0, 0.8125, 1.0, 0.75, 0.5, 0.75, 0.5, 0.6875, 0.5, 0.6875, 0.5, 0.6875, 1.0, 0.6875, 1.0, 0.75, 1.0, 0.75, 1.0, 0.6875, 0.5, 0.6875, 0.5, 0.625, 0.5, 0.625, 0.5, 0.625, 1.0, 0.625, 1.0, 0.6875, 1.0, 0.6875, 1.0, 0.625, 0.5, 0.625, 0.5, 0.5625, 0.5, 0.5625, 0.5, 0.5625, 1.0, 0.5625, 1.0, 0.625, 1.0, 0.625, 1.0, 0.5625, 0.5, 0.5625, 0.5, 0.5, 0.5, 0.5, 0.5, 0.5, 1.0, 0.5, 1.0, 0.5625, 1.0, 0.5625, 1.0, 0.5, 0.5, 0.5, 0.5, 0.4375, 0.5, 0.4375, 0.5, 0.4375, 1.0, 0.4375, 1.0, 0.5, 1.0, 0.5, 1.0, 0.4375, 0.5, 0.4375, 0.5, 0.375, 0.5, 0.375, 0.5, 0.375, 1.0, 0.375, 1.0, 0.4375, 1.0, 0.4375, 1.0, 0.375, 0.5, 0.375, 0.5, 0.3125, 0.5, 0.3125, 0.5, 0.3125, 1.0, 0.3125, 1.0, 0.375, 1.0, 0.375, 1.0, 0.3125, 0.5, 0.3125, 0.5, 0.25, 0.5, 0.25, 0.5, 0.25, 1.0, 0.25, 1.0, 0.3125, 1.0, 0.3125, 1.0, 0.25, 0.5, 0.25, 0.5, 0.1875, 0.5, 0.1875, 0.5, 0.1875, 1.0, 0.1875, 1.0, 0.25, 1.0, 0.25, 1.0, 0.1875, 0.5, 0.1875, 0.5, 0.125, 0.5, 0.125, 0.5, 0.125, 1.0, 0.125, 1.0, 0.1875, 1.0, 0.1875, 1.0, 0.125, 0.5, 0.125, 0.5, 0.0625, 0.5, 0.0625, 0.5, 0.0625, 1.0, 0.0625, 1.0, 0.125, 1.0, 0.125, 1.0, 0.0625, 0.5, 0.0625, 0.5, 0.0, 0.5, 0.0, 0.5, 0.0, 1.0, 0.0, 1.0, 0.0625, 1.0, 0.0625, 1.0, 1.0, 0.5, 1.0, 0.5, 0.9375, 0.5, 0.9375, 0.5, 0.9375, 1.0, 0.9375, 1.0, 1.0, 1.0, 1.0, 1.0, 0.9375, 0.5, 0.9375, 0.5, 0.875, 0.5, 0.875, 0.5, 0.875, 1.0, 0.875, 1.0, 0.9375, 1.0, 0.9375, 1.0, 0.875, 0.5, 0.875, 0.5, 0.8125, 0.5, 0.8125, 0.5, 0.8125, 1.0, 0.8125, 1.0, 0.875, 1.0, 0.875, 1.0, 0.8125, 0.5, 0.8125, 0.5, 0.75, 0.5, 0.75, 0.5, 0.75, 1.0, 0.75, 1.0, 0.8125, 1.0, 0.8125, 1.0, 0.75, 0.5, 0.75, 0.5, 0.6875, 0.5, 0.6875, 0.5, 0.6875, 1.0, 0.6875, 1.0, 0.75, 1.0, 0.75, 1.0, 0.6875, 0.5, 0.6875, 0.5, 0.625, 0.5, 0.625, 0.5, 0.625, 1.0, 0.625, 1.0, 0.6875, 1.0, 0.6875, 1.0, 0.625, 0.5, 0.625, 0.5, 0.5625, 0.5, 0.5625, 0.5, 0.5625, 1.0, 0.5625, 1.0, 0.625, 1.0, 0.625, 1.0, 0.5625, 0.5, 0.5625, 0.5, 0.5, 0.5, 0.5, 0.5, 0.5, 1.0, 0.5, 1.0, 0.5625, 1.0, 0.5625, 1.0, 0.5, 0.5, 0.5, 0.5, 0.4375, 0.5, 0.4375, 0.5, 0.4375, 1.0, 0.4375, 1.0, 0.5, 1.0, 0.5, 1.0, 0.4375, 0.5, 0.4375, 0.5, 0.375, 0.5, 0.375, 0.5, 0.375, 1.0, 0.375, 1.0, 0.4375, 1.0, 0.4375, 1.0, 0.375, 0.5, 0.375, 0.5, 0.3125, 0.5, 0.3125, 0.5, 0.3125, 1.0, 0.3125, 1.0, 0.375, 1.0, 0.375, 1.0, 0.3125, 0.5, 0.3125, 0.5, 0.25, 0.5, 0.25, 0.5, 0.25, 1.0, 0.25, 1.0, 0.3125, 1.0, 0.3125, 1.0, 0.25, 0.5, 0.25, 0.5, 0.1875, 0.5, 0.1875, 0.5, 0.1875, 1.0, 0.1875, 1.0, 0.25, 1.0, 0.25, 1.0, 0.1875, 0.5, 0.1875, 0.5, 0.125, 0.5, 0.125, 0.5, 0.125, 1.0, 0.125, 1.0, 0.1875, 1.0, 0.1875, 1.0, 0.125, 0.5, 0.125, 0.5, 0.0625, 0.5, 0.0625, 0.5, 0.0625, 1.0, 0.0625, 1.0, 0.125, 1.0, 0.125, 1.0, 0.0625, 0.5, 0.0625, 0.5, 0.0, 0.5, 0.0, 0.5, 0.0, 1.0, 0.0, 1.0, 0.0625, 1.0, 0.0625, 1.0, 1.0, 0.5, 1.0, 0.5, 0.9375, 0.5, 0.9375, 0.5, 0.9375, 1.0, 0.9375, 1.0, 1.0, 1.0, 1.0, 1.0, 0.9375, 0.5, 0.9375, 0.5, 0.875, 0.5, 0.875, 0.5, 0.875, 1.0, 0.875, 1.0, 0.9375, 1.0, 0.9375, 1.0, 0.875, 0.5, 0.875, 0.5, 0.8125, 0.5, 0.8125, 0.5, 0.8125, 1.0, 0.8125, 1.0, 0.875, 1.0, 0.875, 1.0, 0.8125, 0.5, 0.8125, 0.5, 0.75, 0.5, 0.75, 0.5, 0.75, 1.0, 0.75, 1.0, 0.8125, 1.0, 0.8125, 1.0, 0.75, 0.5, 0.75, 0.5, 0.6875, 0.5, 0.6875, 0.5, 0.6875, 1.0, 0.6875, 1.0, 0.75, 1.0, 0.75, 1.0, 0.6875, 0.5, 0.6875, 0.5, 0.625, 0.5, 0.625, 0.5, 0.625, 1.0, 0.625, 1.0, 0.6875, 1.0, 0.6875, 1.0, 0.625, 0.5, 0.625, 0.5, 0.5625, 0.5, 0.5625, 0.5, 0.5625, 1.0, 0.5625, 1.0, 0.625, 1.0, 0.625, 1.0, 0.5625, 0.5, 0.5625, 0.5, 0.5, 0.5, 0.5, 0.5, 0.5, 1.0, 0.5, 1.0, 0.5625, 1.0, 0.5625, 1.0, 0.5, 0.5, 0.5, 0.5, 0.4375, 0.5, 0.4375, 0.5, 0.4375, 1.0, 0.4375, 1.0, 0.5, 1.0, 0.5, 1.0, 0.4375, 0.5, 0.4375, 0.5, 0.375, 0.5, 0.375, 0.5, 0.375, 1.0, 0.375, 1.0, 0.4375, 1.0, 0.4375, 1.0, 0.375, 0.5, 0.375, 0.5, 0.3125, 0.5, 0.3125, 0.5, 0.3125, 1.0, 0.3125, 1.0, 0.375, 1.0, 0.375, 1.0, 0.3125, 0.5, 0.3125, 0.5, 0.25, 0.5, 0.25, 0.5, 0.25, 1.0, 0.25, 1.0, 0.3125, 1.0, 0.3125, 1.0, 0.25, 0.5, 0.25, 0.5, 0.1875, 0.5, 0.1875, 0.5, 0.1875, 1.0, 0.1875, 1.0, 0.25, 1.0, 0.25, 1.0, 0.1875, 0.5, 0.1875, 0.5, 0.125, 0.5, 0.125, 0.5, 0.125, 1.0, 0.125, 1.0, 0.1875, 1.0, 0.1875, 1.0, 0.125, 0.5, 0.125, 0.5, 0.0625, 0.5, 0.0625, 0.5, 0.0625, 1.0, 0.0625, 1.0, 0.125, 1.0, 0.125, 1.0, 0.0625, 0.5, 0.0625, 0.5, 0.0, 0.5, 0.0, 0.5, 0.0, 1.0, 0.0, 1.0, 0.0625, 1.0, 0.0625, 1.0, 1.0, 0.5, 1.0, 0.5, 0.9375, 0.5, 0.9375, 0.5, 0.9375, 1.0, 0.9375, 1.0, 1.0, 1.0, 1.0, 1.0, 0.9375, 0.5, 0.9375, 0.5, 0.875, 0.5, 0.875, 0.5, 0.875, 1.0, 0.875, 1.0, 0.9375, 1.0, 0.9375, 1.0, 0.875, 0.5, 0.875, 0.5, 0.8125, 0.5, 0.8125, 0.5, 0.8125, 1.0, 0.8125, 1.0, 0.875, 1.0, 0.875, 1.0, 0.8125, 0.5, 0.8125, 0.5, 0.75, 0.5, 0.75, 0.5, 0.75, 1.0, 0.75, 1.0, 0.8125, 1.0, 0.8125, 1.0, 0.75, 0.5, 0.75, 0.5, 0.6875, 0.5, 0.6875, 0.5, 0.6875, 1.0, 0.6875, 1.0, 0.75, 1.0, 0.75, 1.0, 0.6875, 0.5, 0.6875, 0.5, 0.625, 0.5, 0.625, 0.5, 0.625, 1.0, 0.625, 1.0, 0.6875, 1.0, 0.6875, 1.0, 0.625, 0.5, 0.625, 0.5, 0.5625, 0.5, 0.5625, 0.5, 0.5625, 1.0, 0.5625, 1.0, 0.625, 1.0, 0.625, 1.0, 0.5625, 0.5, 0.5625, 0.5, 0.5, 0.5, 0.5, 0.5, 0.5, 1.0, 0.5, 1.0, 0.5625, 1.0, 0.5625, 1.0, 0.5, 0.5, 0.5, 0.5, 0.4375, 0.5, 0.4375, 0.5, 0.4375, 1.0, 0.4375, 1.0, 0.5, 1.0, 0.5, 1.0, 0.4375, 0.5, 0.4375, 0.5, 0.375, 0.5, 0.375, 0.5, 0.375, 1.0, 0.375, 1.0, 0.4375, 1.0, 0.4375, 1.0, 0.375, 0.5, 0.375, 0.5, 0.3125, 0.5, 0.3125, 0.5, 0.3125, 1.0, 0.3125, 1.0, 0.375, 1.0, 0.375, 1.0, 0.3125, 0.5, 0.3125, 0.5, 0.25, 0.5, 0.25, 0.5, 0.25, 1.0, 0.25, 1.0, 0.3125, 1.0, 0.3125, 1.0, 0.25, 0.5, 0.25, 0.5, 0.1875, 0.5, 0.1875, 0.5, 0.1875, 1.0, 0.1875, 1.0, 0.25, 1.0, 0.25, 1.0, 0.1875, 0.5, 0.1875, 0.5, 0.125, 0.5, 0.125, 0.5, 0.125, 1.0, 0.125, 1.0, 0.1875, 1.0, 0.1875, 1.0, 0.125, 0.5, 0.125, 0.5, 0.0625, 0.5, 0.0625, 0.5, 0.0625, 1.0, 0.0625, 1.0, 0.125, 1.0, 0.125, 1.0, 0.0625, 0.5, 0.0625, 0.5, 0.0, 0.5, 0.0, 0.5, 0.0, 1.0, 0.0, 1.0, 0.0625, 1.0, 0.0625, 1.0, 1.0, 0.5, 1.0, 0.5, 0.9375, 0.5, 0.9375, 0.5, 0.9375, 1.0, 0.9375, 1.0, 1.0, 1.0, 1.0, 1.0, 0.9375, 0.5, 0.9375, 0.5, 0.875, 0.5, 0.875, 0.5, 0.875, 1.0, 0.875, 1.0, 0.9375, 1.0, 0.9375, 1.0, 0.875, 0.5, 0.875, 0.5, 0.8125, 0.5, 0.8125, 0.5, 0.8125, 1.0, 0.8125, 1.0, 0.875, 1.0, 0.875, 1.0, 0.8125, 0.5, 0.8125, 0.5, 0.75, 0.5, 0.75, 0.5, 0.75, 1.0, 0.75, 1.0, 0.8125, 1.0, 0.8125, 1.0, 0.75, 0.5, 0.75, 0.5, 0.6875, 0.5, 0.6875, 0.5, 0.6875, 1.0, 0.6875, 1.0, 0.75, 1.0, 0.75, 1.0, 0.6875, 0.5, 0.6875, 0.5, 0.625, 0.5, 0.625, 0.5, 0.625, 1.0, 0.625, 1.0, 0.6875, 1.0, 0.6875, 1.0, 0.625, 0.5, 0.625, 0.5, 0.5625, 0.5, 0.5625, 0.5, 0.5625, 1.0, 0.5625, 1.0, 0.625, 1.0, 0.625, 1.0, 0.5625, 0.5, 0.5625, 0.5, 0.5, 0.5, 0.5, 0.5, 0.5, 1.0, 0.5, 1.0, 0.5625, 1.0, 0.5625, 1.0, 0.5, 0.5, 0.5, 0.5, 0.4375, 0.5, 0.4375, 0.5, 0.4375, 1.0, 0.4375, 1.0, 0.5, 1.0, 0.5, 1.0, 0.4375, 0.5, 0.4375, 0.5, 0.375, 0.5, 0.375, 0.5, 0.375, 1.0, 0.375, 1.0, 0.4375, 1.0, 0.4375, 1.0, 0.375, 0.5, 0.375, 0.5, 0.3125, 0.5, 0.3125, 0.5, 0.3125, 1.0, 0.3125, 1.0, 0.375, 1.0, 0.375, 1.0, 0.3125, 0.5, 0.3125, 0.5, 0.25, 0.5, 0.25, 0.5, 0.25, 1.0, 0.25, 1.0, 0.3125, 1.0, 0.3125, 1.0, 0.25, 0.5, 0.25, 0.5, 0.1875, 0.5, 0.1875, 0.5, 0.1875, 1.0, 0.1875, 1.0, 0.25, 1.0, 0.25, 1.0, 0.1875, 0.5, 0.1875, 0.5, 0.125, 0.5, 0.125, 0.5, 0.125, 1.0, 0.125, 1.0, 0.1875, 1.0, 0.1875, 1.0, 0.125, 0.5, 0.125, 0.5, 0.0625, 0.5, 0.0625, 0.5, 0.0625, 1.0, 0.0625, 1.0, 0.125, 1.0, 0.125, 1.0, 0.0625, 0.5, 0.0625, 0.5, 0.0, 0.5, 0.0, 0.5, 0.0, 1.0, 0.0, 1.0, 0.0625, 1.0, 0.0625, 1.0, 0.2274, 0.5536, 0.3517, 0.5543, 0.3497, 0.7191, 0.6746, 0.6719, 0.5262, 0.7932, 0.4971, 0.6608, 0.2274, 0.5536, 0.3497, 0.7191, 0.2475, 0.6938, 0.3246, 0.2064, 0.2561, 0.3381, 0.1174, 0.2901, 0.2686, 0.0, 0.3246, 0.2064, 0.1558, 0.05567, 0.3246, 0.2064, 0.1174, 0.2901, 0.1558, 0.05567, 0.754, 0.293, 0.7049, 0.1693, 0.8144, 0.2284, 0.3708, 0.6043, 0.4079, 0.4763, 0.5017, 0.5115, 0.6186, 0.3911, 0.4217, 0.2873, 0.5558, 0.303, 0.9922, 0.1385, 0.7814, 0.06823, 0.9978, 0.0, 1.0, 0.5728, 0.8001, 0.3911, 0.9592, 0.4025, 0.5442, 0.0, 0.7049, 0.01221, 0.553, 0.1251, 0.553, 0.1251, 0.7049, 0.01221, 0.7049, 0.1841, 0.7049, 0.1841, 0.6186, 0.3911, 0.5558, 0.303, 0.5558, 0.303, 0.553, 0.1251, 0.5868, 0.1684, 0.5804, 0.1995, 0.5925, 0.2357, 0.626, 0.2294, 0.5558, 0.303, 0.4217, 0.2873, 0.553, 0.1251, 0.4217, 0.2873, 0.3927, 0.1588, 0.553, 0.1251, 0.5017, 0.5115, 0.5278, 0.3911, 0.6478, 0.4672, 0.9876, 0.7247, 0.8839, 0.6629, 1.0, 0.5728, 0.7757, 0.5604, 0.8001, 0.3911, 1.0, 0.5728, 0.7757, 0.5604, 0.6746, 0.5248, 0.8001, 0.3911, 0.8144, 0.2284, 0.7814, 0.06823, 0.9922, 0.1385, 0.8144, 0.2284, 0.7049, 0.1693, 0.7814, 0.06823, 0.1558, 0.05567, 0.0, 0.2126, 0.03548, 0.01236, 0.1558, 0.05567, 0.1174, 0.2901, 0.0, 0.2126, 0.1174, 0.2901, 0.02638, 0.3334, 0.0, 0.2126, 0.6746, 0.8884, 0.8216, 0.7247, 0.8227, 0.8884, 0.3708, 0.02898, 0.5442, 0.0, 0.553, 0.1251, 0.8839, 0.6629, 0.7757, 0.5604, 1.0, 0.5728, 0.8839, 0.6629, 0.7932, 0.7247, 0.7757, 0.5604, 0.7932, 0.7247, 0.6746, 0.5248, 0.7757, 0.5604, 0.9978, 0.3098, 0.8144, 0.2284, 0.9922, 0.1385, 0.0, 0.5943, 0.1005, 0.6796, 0.02805, 0.792, 0.1005, 0.6796, 0.1584, 0.792, 0.02805, 0.792, 0.1174, 0.2901, 0.199, 0.4392, 0.02638, 0.3334, 0.1174, 0.2901, 0.2561, 0.3381, 0.199, 0.4392, 0.6746, 0.6719, 0.5017, 0.5115, 0.6478, 0.4672, 0.6746, 0.6719, 0.4971, 0.6608, 0.5017, 0.5115, 0.4971, 0.6608, 0.3708, 0.6043, 0.5017, 0.5115, 0.2274, 0.5536, 0.0, 0.5943, 0.1334, 0.4392, 0.2274, 0.5536, 0.1005, 0.6796, 0.0, 0.5943, 0.2274, 0.5536, 0.2475, 0.6938, 0.1005, 0.6796, 0.2475, 0.6938, 0.1584, 0.792, 0.1005, 0.6796, 0.3708, 0.08539, 0.3246, 0.2064, 0.2686, 0.0, 0.4971, 0.6608, 0.3874, 0.7659, 0.3708, 0.6043, 0.4971, 0.6608, 0.5262, 0.7932, 0.3874, 0.7659, 0.3246, 0.2064, 0.3708, 0.3278, 0.2561, 0.3381, 0.5262, 0.7932, 0.6746, 0.6719, 0.6746, 0.8011, 0.2264, 0.8821, 0.1855, 0.884, 0.1824, 0.8571, 0.2239, 0.8598, 0.6557, 0.1914, 0.6194, 0.1553, 0.5868, 0.1684, 0.553, 0.1251, 0.7049, 0.1841, 0.5558, 0.303, 0.626, 0.2294, 0.9184, 0.8436, 0.885, 0.8471, 0.8734, 0.8114, 0.9087, 0.8141, 0.3057, 0.875, 0.2675, 0.8753, 0.2675, 0.8161, 0.3057, 0.8261, 0.4154, 0.8011, 0.4204, 0.8431, 0.3773, 0.8431, 0.3798, 0.8011, 0.9087, 0.8141, 0.8734, 0.8114, 0.885, 0.754, 0.9184, 0.7667, 0.1855, 0.884, 0.1355, 0.9002, 0.1309, 0.8594, 0.1824, 0.8571, 0.2675, 0.8753, 0.2264, 0.882, 0.2264, 0.792, 0.2675, 0.8161, 0.885, 0.8471, 0.8405, 0.8662, 0.8227, 0.8119, 0.8734, 0.8114, 0.2264, 0.8232, 0.2239, 0.8598, 0.1824, 0.8571, 0.1855, 0.8128, 0.4204, 0.8431, 0.4362, 0.8946, 0.3708, 0.8946, 0.3773, 0.8431, 0.8734, 0.8114, 0.8227, 0.8119, 0.8405, 0.7247, 0.885, 0.754, 0.0, 0.8536, 0.01224, 0.792, 0.08227, 0.7964, 0.1309, 0.8286, 0.1309, 0.8933, 0.0443, 0.9303, 0.3556, 0.962, 0.3383, 0.911, 0.3515, 0.9062, 0.3684, 0.9562, 0.3706, 0.4405, 0.3666, 0.494, 0.3517, 0.4931, 0.3557, 0.4392, 0.9575, 0.7334, 0.9412, 0.7838, 0.9272, 0.7823, 0.9439, 0.7307, 0.9439, 0.7307, 0.9272, 0.7823, 0.9184, 0.7768, 0.9353, 0.7247, 0.3547, 0.5613, 0.3651, 0.5601, 0.3661, 0.5769, 0.3575, 0.5799, 0.3242, 0.9766, 0.3145, 0.9256, 0.3287, 0.9225, 0.3383, 0.9724, 0.3578, 0.6632, 0.3679, 0.6651, 0.3679, 0.6797, 0.3578, 0.6868, 0.3517, 0.6765, 0.3575, 0.5799, 0.3661, 0.5769, 0.3666, 0.5842, 0.3588, 0.588, 0.3269, 0.8524, 0.3162, 0.8532, 0.3221, 0.8274, 0.3302, 0.83, 0.3628, 0.6632, 0.3517, 0.6616, 0.3542, 0.6452, 0.3628, 0.6458, 0.9277, 0.8482, 0.9394, 0.8462, 0.9441, 0.863, 0.9357, 0.8686, 0.3496, 0.8428, 0.3387, 0.8429, 0.3461, 0.8223, 0.3544, 0.8264, 0.3319, 0.8198, 0.3252, 0.8156, 0.3329, 0.792, 0.3383, 0.7961, 0.3302, 0.83, 0.3221, 0.8274, 0.3252, 0.8156, 0.3319, 0.8198, 0.3544, 0.8264, 0.3461, 0.8223, 0.3499, 0.813, 0.3569, 0.8192, 0.3628, 0.6458, 0.3542, 0.6452, 0.3553, 0.6372, 0.3627, 0.6375, 0.9357, 0.8686, 0.9441, 0.863, 0.9466, 0.8703, 0.9398, 0.8777, 0.3569, 0.8192, 0.3499, 0.813, 0.3623, 0.792, 0.3684, 0.7962, 0.3627, 0.6375, 0.3553, 0.6372, 0.3559, 0.6181, 0.3613, 0.618, 0.9398, 0.8777, 0.9466, 0.8703, 0.9575, 0.8901, 0.9515, 0.8959, 0.3588, 0.588, 0.3666, 0.5842, 0.3689, 0.6073, 0.3625, 0.6097, 0.3689, 0.6073, 0.3706, 0.6132, 0.3661, 0.618, 0.3616, 0.6161, 0.3625, 0.6097, 0.1824, 0.8571, 0.1309, 0.8594, 0.1355, 0.792, 0.1855, 0.8128, 0.3515, 0.9062, 0.3383, 0.911, 0.3387, 0.8429, 0.3496, 0.8428, 0.9272, 0.7823, 0.9412, 0.7838, 0.9394, 0.8462, 0.9277, 0.8482, 0.3145, 0.9256, 0.3057, 0.9225, 0.3099, 0.8512, 0.3162, 0.8532, 0.3287, 0.9225, 0.3145, 0.9256, 0.3162, 0.8532, 0.3269, 0.8524, 0.3517, 0.4931, 0.3666, 0.494, 0.3651, 0.5601, 0.3547, 0.5613])
me_cylinder.materials.append(mat_bombstraps)
me_cylinder.materials.append(mat_bomb)
me_cylinder.materials.append(mat_bombwick)
me_cylinder.materials.append(mat_bombtop)
me_cylinder.materials.append(mat_bombmid)
me_cylinder.update()

# ---- objects
ob_cylinder = bpy.data.objects.new('Cylinder', me_cylinder)

# ---- transforms, parenting, visibility, modifiers, constraints
ob_cylinder.location = (0.0, 0.0, 0.0)

# ---- collection membership
col_collection.objects.link(ob_cylinder)

# ---- scene / render settings (as saved in the file)
scene.frame_start = 1; scene.frame_end = 250; scene.frame_set(1)
scene.render.engine = 'BLENDER_EEVEE_NEXT'
scene.cycles.sampling_pattern = 'TABULATED_SOBOL'
scene.cycles.use_light_tree = False
scene.view_settings.view_transform = 'Filmic'
bpy.context.view_layer.update()

# ---- added for rendering (the .blend has no active camera): camera
cam_auto = bpy.data.cameras.new('AutoCamera')
cam_auto.lens = 50.0
cam_auto.sensor_width = 36.0
cam_auto.clip_end = 1000.0
ob_auto_camera = bpy.data.objects.new('AutoCamera', cam_auto)
scene.collection.objects.link(ob_auto_camera)
ob_auto_camera.location = (2.33486, -2.79011, 2.06538)
ob_auto_camera.rotation_euler = (1.09748, -7.21219e-08, 0.694738)
scene.camera = ob_auto_camera
bpy.context.view_layer.update()
